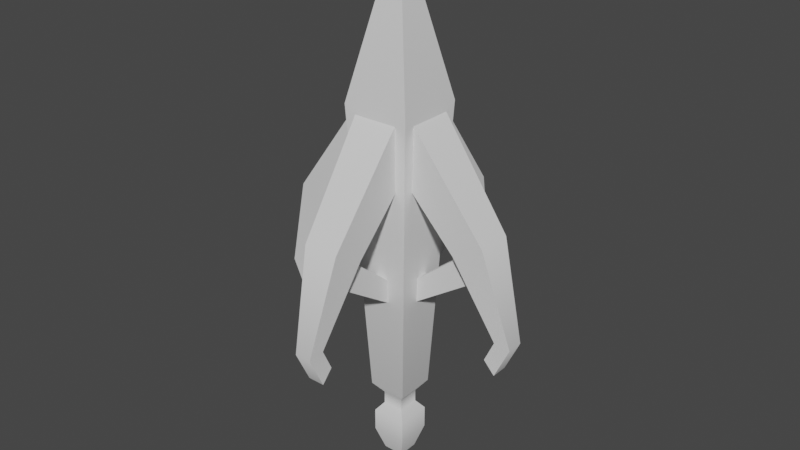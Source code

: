 # Source: grapple_hook.blend  (saved by Blender 3.3.6; exported with 4.5.12 LTS)
import bpy
from mathutils import Matrix  # noqa: F401  (used for matrix-valued properties, if any)

bpy.ops.wm.read_factory_settings(use_empty=True)
scene = bpy.context.scene
scene.name = 'Scene'

# ---- collections
col_collection = bpy.data.collections.new('Collection'); scene.collection.children.link(col_collection)

# ---- node groups
ng_auto_smooth = bpy.data.node_groups.new('Auto Smooth', 'GeometryNodeTree')
_s = ng_auto_smooth.interface.new_socket(name='Geometry', in_out='OUTPUT', socket_type='NodeSocketGeometry')
_s = ng_auto_smooth.interface.new_socket(name='Geometry', in_out='INPUT', socket_type='NodeSocketGeometry')
_s = ng_auto_smooth.interface.new_socket(name='Angle', in_out='INPUT', socket_type='NodeSocketFloat')
_s.subtype = 'ANGLE'
_s.min_value = 0.0
_s.max_value = 3.142
ng_auto_smooth.is_modifier = True
_N = ng_auto_smooth.nodes; _L = ng_auto_smooth.links
n0 = _N.new('NodeGroupOutput'); n0.name = 'Group Output'; n0.location = (480, -100)
n1 = _N.new('NodeGroupInput'); n1.name = 'Group Input'; n1.location = (-420, -300)
n2 = _N.new('NodeGroupInput'); n2.name = 'Group Input.001'; n2.location = (-60, -100)
n3 = _N.new('GeometryNodeSetShadeSmooth'); n3.name = 'Set Shade Smooth'; n3.location = (120, -100)
n3.domain = 'EDGE'
n4 = _N.new('GeometryNodeSetShadeSmooth'); n4.name = 'Set Shade Smooth.001'; n4.location = (300, -100)
n5 = _N.new('GeometryNodeInputMeshEdgeAngle'); n5.name = 'Edge Angle'; n5.location = (-420, -220)
n6 = _N.new('GeometryNodeInputEdgeSmooth'); n6.name = 'Is Edge Smooth'; n6.location = (-60, -160)
n7 = _N.new('GeometryNodeInputShadeSmooth'); n7.name = 'Is Face Smooth'; n7.location = (-240, -340)
n8 = _N.new('FunctionNodeBooleanMath'); n8.name = 'Boolean Math'; n8.location = (-60, -220)
n9 = _N.new('FunctionNodeCompare'); n9.name = 'Compare'; n9.location = (-240, -180)
n9.operation = 'LESS_EQUAL'
_L.new(n5.outputs[0], n9.inputs[0])
_L.new(n4.outputs[0], n0.inputs[0])
_L.new(n1.outputs[1], n9.inputs[1])
_L.new(n9.outputs[0], n8.inputs[0])
_L.new(n7.outputs[0], n8.inputs[1])
_L.new(n2.outputs[0], n3.inputs[0])
_L.new(n6.outputs[0], n3.inputs[1])
_L.new(n3.outputs[0], n4.inputs[0])
_L.new(n8.outputs[0], n3.inputs[2])
n0.is_active_output = True

# ---- world
world_world = bpy.data.worlds.new('World'); scene.world = world_world
world_world.use_nodes = True; world_world.node_tree.nodes.clear()
_N = world_world.node_tree.nodes; _L = world_world.node_tree.links
n0 = _N.new('ShaderNodeOutputWorld'); n0.name = 'World Output'; n0.location = (300, 300)
n1 = _N.new('ShaderNodeBackground'); n1.name = 'Background'; n1.location = (10, 300)
n1.inputs[0].default_value = (0.05088, 0.05088, 0.05088, 1.0)
_L.new(n1.outputs[0], n0.inputs[0])
n0.is_active_output = True
world_world.color = (0.05088, 0.05088, 0.05088)
world_world.use_sun_shadow = False
world_world.sun_shadow_jitter_overblur = 0.0

# ---- meshes
me_cube_001 = bpy.data.meshes.new('Cube.001')
me_cube_001.from_pydata([(-0.01135, -0.01135, -0.05248), (-0.0198, -0.0198, 0.1188), (-0.01135, 0.01135, -0.05248), (-0.0198, 0.0198, 0.1188), (0.01135, -0.01135, -0.05248), (0.0198, -0.0198, 0.1188), (0.01135, 0.01135, -0.05248), (0.0198, 0.0198, 0.1188), (-0.003279, -0.003279, 0.1957), (-0.003279, 0.003279, 0.1957), (0.003279, 0.003279, 0.1957), (0.003279, -0.003279, 0.1957), (-0.006285, 0.006285, -0.0591), (-0.006285, -0.006285, -0.0591), (0.006285, 0.006285, -0.0591), (0.006285, -0.006285, -0.0591), (-0.006285, 0.006285, -0.06646), (-0.006285, -0.006285, -0.06646), (0.006285, 0.006285, -0.06646), (0.006285, -0.006285, -0.06646), (-0.01023, 0.01023, -0.07167), (-0.01023, -0.01023, -0.07167), (0.01023, 0.01023, -0.07167), (0.01023, -0.01023, -0.07167), (-0.01023, 0.01023, -0.0848), (-0.01023, -0.01023, -0.0848), (0.01023, 0.01023, -0.0848), (0.01023, -0.01023, -0.0848), (-0.00602, 0.00602, -0.09848), (-0.00602, -0.00602, -0.09848), (0.00602, 0.00602, -0.09848), (0.00602, -0.00602, -0.09848), (-0.06124, -0.01029, 0.05844), (-0.01636, -0.01318, 0.1187), (-0.06124, 0.01029, 0.05844), (-0.01636, 0.01318, 0.1187), (-0.04319, -0.01029, 0.04856), (0.00466, -0.01318, 0.1028), (-0.04319, 0.01029, 0.04856), (0.00466, 0.01318, 0.1028), (-0.07684, 0.004868, 0.00306), (-0.07684, -0.004868, 0.00306), (-0.06715, 0.004868, 0.004016), (-0.06715, -0.004868, 0.004016), (-0.06785, 0.004868, -0.01593), (-0.06785, -0.004868, -0.01593), (-0.06128, 0.004868, -0.008737), (-0.06128, -0.004868, -0.008737), (-0.05495, -0.004703, 0.03555), (-0.04541, -0.004703, 0.04762), (-0.05495, 0.004703, 0.03555), (-0.04541, 0.004703, 0.04762), (-0.008493, -0.003101, 0.004144), (-0.002206, -0.003101, 0.01211), (-0.008493, 0.003101, 0.004144), (-0.002206, 0.003101, 0.01211), (0.06124, -0.01029, 0.05844), (0.01636, -0.01318, 0.1187), (0.06124, 0.01029, 0.05844), (0.01636, 0.01318, 0.1187), (0.04319, -0.01029, 0.04856), (-0.00466, -0.01318, 0.1028), (0.04319, 0.01029, 0.04856), (-0.00466, 0.01318, 0.1028), (0.07684, 0.004868, 0.00306), (0.07684, -0.004868, 0.00306), (0.06715, 0.004868, 0.004016), (0.06715, -0.004868, 0.004016), (0.06785, 0.004868, -0.01593), (0.06785, -0.004868, -0.01593), (0.06128, 0.004868, -0.008737), (0.06128, -0.004868, -0.008737), (0.05495, -0.004703, 0.03555), (0.04541, -0.004703, 0.04762), (0.05495, 0.004703, 0.03555), (0.04541, 0.004703, 0.04762), (0.008493, -0.003101, 0.004144), (0.002206, -0.003101, 0.01211), (0.008493, 0.003101, 0.004144), (0.002206, 0.003101, 0.01211), (0.01029, -0.06124, 0.05844), (0.01318, -0.01636, 0.1187), (-0.01029, -0.06124, 0.05844), (-0.01318, -0.01636, 0.1187), (0.01029, -0.04319, 0.04856), (0.01318, 0.00466, 0.1028), (-0.01029, -0.04319, 0.04856), (-0.01318, 0.00466, 0.1028), (-0.004868, -0.07684, 0.00306), (0.004868, -0.07684, 0.00306), (-0.004868, -0.06715, 0.004016), (0.004868, -0.06715, 0.004016), (-0.004868, -0.06785, -0.01593), (0.004868, -0.06785, -0.01593), (-0.004868, -0.06128, -0.008737), (0.004868, -0.06128, -0.008737), (0.004703, -0.05495, 0.03555), (0.004703, -0.04541, 0.04762), (-0.004703, -0.05495, 0.03555), (-0.004703, -0.04541, 0.04762), (0.003101, -0.008493, 0.004144), (0.003101, -0.002205, 0.01211), (-0.003101, -0.008493, 0.004144), (-0.003101, -0.002205, 0.01211), (0.01029, 0.06124, 0.05844), (0.01318, 0.01636, 0.1187), (-0.01029, 0.06124, 0.05844), (-0.01318, 0.01636, 0.1187), (0.01029, 0.04319, 0.04856), (0.01318, -0.00466, 0.1028), (-0.01029, 0.04319, 0.04856), (-0.01318, -0.00466, 0.1028), (-0.004868, 0.07684, 0.00306), (0.004868, 0.07684, 0.00306), (-0.004868, 0.06715, 0.004016), (0.004868, 0.06715, 0.004016), (-0.004868, 0.06785, -0.01593), (0.004868, 0.06785, -0.01593), (-0.004868, 0.06129, -0.008737), (0.004868, 0.06129, -0.008737), (0.004703, 0.05495, 0.03555), (0.004703, 0.04541, 0.04762), (-0.004703, 0.05495, 0.03555), (-0.004703, 0.04541, 0.04762), (0.003101, 0.008493, 0.004144), (0.003101, 0.002206, 0.01211), (-0.003101, 0.008493, 0.004144), (-0.003101, 0.002206, 0.01211)], [], [(0, 1, 3, 2), (2, 3, 7, 6), (6, 7, 5, 4), (4, 5, 1, 0), (4, 0, 13, 15), (5, 7, 10, 11), (10, 9, 8, 11), (3, 1, 8, 9), (1, 5, 11, 8), (7, 3, 9, 10), (15, 13, 17, 19), (2, 6, 14, 12), (0, 2, 12, 13), (6, 4, 15, 14), (18, 19, 23, 22), (12, 14, 18, 16), (14, 15, 19, 18), (13, 12, 16, 17), (21, 20, 24, 25), (17, 16, 20, 21), (19, 17, 21, 23), (16, 18, 22, 20), (27, 25, 29, 31), (23, 21, 25, 27), (20, 22, 26, 24), (22, 23, 27, 26), (28, 30, 31, 29), (24, 26, 30, 28), (26, 27, 31, 30), (25, 24, 28, 29), (32, 33, 35, 34), (34, 35, 39, 38), (38, 39, 37, 36), (36, 37, 33, 32), (36, 32, 41, 43), (41, 40, 44, 45), (34, 38, 42, 40), (32, 34, 40, 41), (38, 36, 43, 42), (44, 46, 47, 45), (43, 41, 45, 47), (40, 42, 46, 44), (42, 43, 47, 46), (50, 51, 55, 54), (52, 53, 49, 48), (50, 54, 52, 48), (55, 51, 49, 53), (56, 58, 59, 57), (58, 62, 63, 59), (62, 60, 61, 63), (60, 56, 57, 61), (60, 67, 65, 56), (65, 69, 68, 64), (58, 64, 66, 62), (56, 65, 64, 58), (62, 66, 67, 60), (68, 69, 71, 70), (67, 71, 69, 65), (64, 68, 70, 66), (66, 70, 71, 67), (74, 78, 79, 75), (76, 72, 73, 77), (74, 72, 76, 78), (79, 77, 73, 75), (80, 81, 83, 82), (82, 83, 87, 86), (86, 87, 85, 84), (84, 85, 81, 80), (84, 80, 89, 91), (89, 88, 92, 93), (82, 86, 90, 88), (80, 82, 88, 89), (86, 84, 91, 90), (92, 94, 95, 93), (91, 89, 93, 95), (88, 90, 94, 92), (90, 91, 95, 94), (98, 99, 103, 102), (100, 101, 97, 96), (98, 102, 100, 96), (103, 99, 97, 101), (104, 106, 107, 105), (106, 110, 111, 107), (110, 108, 109, 111), (108, 104, 105, 109), (108, 115, 113, 104), (113, 117, 116, 112), (106, 112, 114, 110), (104, 113, 112, 106), (110, 114, 115, 108), (116, 117, 119, 118), (115, 119, 117, 113), (112, 116, 118, 114), (114, 118, 119, 115), (122, 126, 127, 123), (124, 120, 121, 125), (122, 120, 124, 126), (127, 125, 121, 123)])
me_cube_001.polygons.foreach_set('use_smooth', [True] * 98)
_uv = me_cube_001.uv_layers.new(name='UVMap')
_uv.uv.foreach_set('vector', [0.7687, 0.1286, 0.7849, 0.4571, 0.7089, 0.4571, 0.7251, 0.1286, 0.5771, 0.4955, 0.5934, 0.824, 0.5174, 0.824, 0.5336, 0.4955, 0.3915, 0.1287, 0.4077, 0.4571, 0.3317, 0.4571, 0.3479, 0.1287, 0.2012, 0.4968, 0.2174, 0.8252, 0.1414, 0.8252, 0.1576, 0.4968, 0.2012, 0.4968, 0.1576, 0.4968, 0.1674, 0.4841, 0.1915, 0.4841, 0.3317, 0.4571, 0.4077, 0.4571, 0.376, 0.6045, 0.3634, 0.6045, 0.174, 0.9767, 0.1853, 0.9767, 0.1853, 0.988, 0.174, 0.988, 0.7089, 0.4571, 0.7849, 0.4571, 0.7532, 0.6044, 0.7406, 0.6044, 0.1414, 0.8252, 0.2174, 0.8252, 0.1857, 0.9726, 0.1731, 0.9726, 0.5174, 0.824, 0.5934, 0.824, 0.5617, 0.9713, 0.5491, 0.9713, 0.1915, 0.4841, 0.1674, 0.4841, 0.1674, 0.47, 0.1915, 0.47, 0.5771, 0.4955, 0.5336, 0.4955, 0.5433, 0.4828, 0.5674, 0.4828, 0.7687, 0.1286, 0.7251, 0.1286, 0.7349, 0.1159, 0.759, 0.1159, 0.3915, 0.1287, 0.3479, 0.1287, 0.3577, 0.116, 0.3818, 0.116, 0.3818, 0.1018, 0.3577, 0.1018, 0.3501, 0.09185, 0.3893, 0.09185, 0.5674, 0.4828, 0.5433, 0.4828, 0.5433, 0.4687, 0.5674, 0.4687, 0.3818, 0.116, 0.3577, 0.116, 0.3577, 0.1018, 0.3818, 0.1018, 0.759, 0.1159, 0.7349, 0.1159, 0.7349, 0.1018, 0.759, 0.1018, 0.7665, 0.09181, 0.7273, 0.09181, 0.7273, 0.06663, 0.7665, 0.06663, 0.759, 0.1018, 0.7349, 0.1018, 0.7273, 0.09181, 0.7665, 0.09181, 0.1915, 0.47, 0.1674, 0.47, 0.1598, 0.46, 0.199, 0.46, 0.5674, 0.4687, 0.5433, 0.4687, 0.5358, 0.4587, 0.575, 0.4587, 0.199, 0.4348, 0.1598, 0.4348, 0.1679, 0.4086, 0.191, 0.4086, 0.199, 0.46, 0.1598, 0.46, 0.1598, 0.4348, 0.199, 0.4348, 0.575, 0.4587, 0.5358, 0.4587, 0.5358, 0.4335, 0.575, 0.4335, 0.3893, 0.09185, 0.3501, 0.09185, 0.3501, 0.06667, 0.3893, 0.06667, 0.1683, 0.402, 0.1683, 0.3795, 0.1908, 0.3795, 0.1908, 0.402, 0.575, 0.4335, 0.5358, 0.4335, 0.5438, 0.4073, 0.5669, 0.4073, 0.3893, 0.06667, 0.3501, 0.06667, 0.3582, 0.04045, 0.3813, 0.04045, 0.7665, 0.06663, 0.7273, 0.06663, 0.7354, 0.04041, 0.7585, 0.04041, 0.7666, 0.3413, 0.7722, 0.4568, 0.7216, 0.4568, 0.7272, 0.3413, 0.6728, 0.7082, 0.5867, 0.8237, 0.5464, 0.7932, 0.6382, 0.6892, 0.909, 0.6784, 0.9117, 0.7456, 0.8872, 0.7456, 0.8899, 0.6784, 0.09659, 0.6905, 0.1883, 0.7945, 0.148, 0.825, 0.06198, 0.7094, 0.09659, 0.6905, 0.06198, 0.7094, 0.03207, 0.6033, 0.05065, 0.6051, 0.7562, 0.2351, 0.7376, 0.2351, 0.7376, 0.1987, 0.7562, 0.1987, 0.6728, 0.7082, 0.6382, 0.6892, 0.6841, 0.6038, 0.7027, 0.602, 0.7666, 0.3413, 0.7272, 0.3413, 0.7376, 0.2351, 0.7562, 0.2351, 0.909, 0.6784, 0.8899, 0.6784, 0.8949, 0.6314, 0.904, 0.6314, 0.2468, 0.5461, 0.2468, 0.5276, 0.2653, 0.5276, 0.2653, 0.5461, 0.05065, 0.6051, 0.03207, 0.6033, 0.04931, 0.5669, 0.0619, 0.5806, 0.7027, 0.602, 0.6841, 0.6038, 0.6729, 0.5794, 0.6855, 0.5656, 0.904, 0.6314, 0.8949, 0.6314, 0.8949, 0.6183, 0.904, 0.6183, 0.6607, 0.6643, 0.6425, 0.6875, 0.5596, 0.6194, 0.5717, 0.6041, 0.1631, 0.6053, 0.1752, 0.6206, 0.09233, 0.6887, 0.07404, 0.6656, 0.9154, 0.8486, 0.8074, 0.8455, 0.8074, 0.8335, 0.9154, 0.8304, 0.8074, 0.8698, 0.9152, 0.8667, 0.9152, 0.8848, 0.8074, 0.8817, 0.35, 0.3413, 0.3894, 0.3413, 0.395, 0.4568, 0.3444, 0.4568, 0.4379, 0.7082, 0.4726, 0.6892, 0.5643, 0.7932, 0.524, 0.8237, 0.8164, 0.6784, 0.8355, 0.6784, 0.8382, 0.7456, 0.8137, 0.7456, 0.2622, 0.6905, 0.2968, 0.7094, 0.2108, 0.825, 0.1705, 0.7945, 0.2622, 0.6905, 0.3082, 0.6051, 0.3268, 0.6033, 0.2968, 0.7094, 0.3604, 0.2351, 0.3604, 0.1987, 0.379, 0.1987, 0.379, 0.2351, 0.4379, 0.7082, 0.408, 0.602, 0.4266, 0.6038, 0.4726, 0.6892, 0.35, 0.3413, 0.3604, 0.2351, 0.379, 0.2351, 0.3894, 0.3413, 0.8164, 0.6784, 0.8214, 0.6314, 0.8305, 0.6314, 0.8355, 0.6784, 0.2653, 0.5646, 0.2468, 0.5646, 0.2468, 0.5461, 0.2653, 0.5461, 0.3082, 0.6051, 0.2969, 0.5806, 0.3095, 0.5669, 0.3268, 0.6033, 0.408, 0.602, 0.4253, 0.5656, 0.4379, 0.5794, 0.4266, 0.6038, 0.8214, 0.6314, 0.8214, 0.6183, 0.8305, 0.6183, 0.8305, 0.6314, 0.45, 0.6643, 0.5391, 0.6041, 0.5511, 0.6194, 0.4683, 0.6875, 0.1957, 0.6053, 0.2848, 0.6656, 0.2665, 0.6887, 0.1836, 0.6206, 0.9154, 0.7942, 0.9154, 0.8123, 0.8074, 0.8092, 0.8074, 0.7973, 0.8074, 0.9179, 0.8074, 0.906, 0.9152, 0.9029, 0.9152, 0.921, 0.1991, 0.7094, 0.2047, 0.825, 0.1541, 0.825, 0.1597, 0.7094, 0.8643, 0.3413, 0.7783, 0.4568, 0.738, 0.4263, 0.8297, 0.3223, 0.8845, 0.6784, 0.8872, 0.7456, 0.8627, 0.7456, 0.8654, 0.6784, 0.2869, 0.3224, 0.3786, 0.4264, 0.3383, 0.4568, 0.2523, 0.3413, 0.2869, 0.3224, 0.2523, 0.3413, 0.2224, 0.2351, 0.2409, 0.237, 0.1887, 0.6033, 0.1701, 0.6033, 0.1701, 0.5669, 0.1887, 0.5669, 0.8643, 0.3413, 0.8297, 0.3223, 0.8757, 0.2369, 0.8943, 0.2351, 0.1991, 0.7094, 0.1597, 0.7094, 0.1701, 0.6033, 0.1887, 0.6033, 0.8845, 0.6784, 0.8654, 0.6784, 0.8704, 0.6314, 0.8795, 0.6314, 0.2653, 0.5646, 0.2653, 0.5461, 0.2838, 0.5461, 0.2838, 0.5646, 0.2409, 0.237, 0.2224, 0.2351, 0.2396, 0.1987, 0.2522, 0.2125, 0.8943, 0.2351, 0.8757, 0.2369, 0.8644, 0.2125, 0.877, 0.1987, 0.8795, 0.6314, 0.8704, 0.6314, 0.8704, 0.6183, 0.8795, 0.6183, 0.8523, 0.2974, 0.834, 0.3205, 0.7511, 0.2524, 0.7632, 0.2372, 0.3534, 0.2372, 0.3655, 0.2525, 0.2826, 0.3206, 0.2643, 0.2974, 0.9154, 0.8667, 0.8074, 0.8636, 0.8074, 0.8516, 0.9154, 0.8486, 0.8074, 0.8879, 0.9152, 0.8848, 0.9152, 0.9029, 0.8074, 0.8998, 0.5356, 0.7082, 0.5751, 0.7082, 0.5806, 0.8237, 0.5301, 0.8237, 0.6295, 0.3413, 0.6641, 0.3223, 0.7558, 0.4263, 0.7155, 0.4568, 0.8409, 0.6784, 0.86, 0.6784, 0.8627, 0.7456, 0.8382, 0.7456, 0.4525, 0.3224, 0.4871, 0.3413, 0.4011, 0.4568, 0.3608, 0.4264, 0.4525, 0.3224, 0.4985, 0.237, 0.517, 0.2351, 0.4871, 0.3413, 0.546, 0.602, 0.546, 0.5656, 0.5647, 0.5656, 0.5647, 0.602, 0.6295, 0.3413, 0.5996, 0.2351, 0.6182, 0.2369, 0.6641, 0.3223, 0.5356, 0.7082, 0.546, 0.602, 0.5647, 0.602, 0.5751, 0.7082, 0.8409, 0.6784, 0.8459, 0.6314, 0.855, 0.6314, 0.86, 0.6784, 0.2838, 0.5461, 0.2653, 0.5461, 0.2653, 0.5276, 0.2838, 0.5276, 0.4985, 0.237, 0.4872, 0.2125, 0.4998, 0.1987, 0.517, 0.2351, 0.5996, 0.2351, 0.6168, 0.1987, 0.6294, 0.2125, 0.6182, 0.2369, 0.8459, 0.6314, 0.8459, 0.6183, 0.855, 0.6183, 0.855, 0.6314, 0.6415, 0.2974, 0.7306, 0.2372, 0.7427, 0.2524, 0.6598, 0.3205, 0.386, 0.2372, 0.4751, 0.2974, 0.4568, 0.3206, 0.3739, 0.2525, 0.9154, 0.8123, 0.9154, 0.8304, 0.8074, 0.8274, 0.8074, 0.8154, 0.8074, 0.9361, 0.8074, 0.9241, 0.9152, 0.921, 0.9152, 0.9391])
me_cube_001.use_remesh_fix_poles = True
me_cube_001.use_remesh_preserve_attributes = False
me_cube_001.use_mirror_vertex_groups = False
me_cube_001.update()

# ---- objects
ob_hook = bpy.data.objects.new('Hook', me_cube_001)

# ---- transforms, parenting, visibility, modifiers, constraints
ob_hook.location = (0.0, 0.0, 0.0)
ob_hook.lineart.crease_threshold = 0.0
_m = ob_hook.modifiers.new('Auto Smooth', 'NODES')
_m.node_group = ng_auto_smooth
_gi = [s.identifier for s in ng_auto_smooth.interface.items_tree if s.item_type == 'SOCKET' and s.in_out == 'INPUT']
_m[_gi[1]] = 1.068  # Angle

# ---- collection membership
col_collection.objects.link(ob_hook)

# ---- scene / render settings (as saved in the file)
scene.frame_start = 1; scene.frame_end = 250; scene.frame_set(1)
scene.render.engine = 'BLENDER_EEVEE_NEXT'
scene.cycles.use_denoising = False
scene.cycles.samples = 128
scene.cycles.sampling_pattern = 'TABULATED_SOBOL'
scene.cycles.use_adaptive_sampling = False
scene.cycles.use_light_tree = False
scene.view_settings.view_transform = 'Filmic'
bpy.context.view_layer.update()

# ---- added for rendering (the .blend has no active camera and no usable light): camera, sun
cam_auto = bpy.data.cameras.new('AutoCamera')
cam_auto.lens = 50.0
cam_auto.sensor_width = 36.0
cam_auto.clip_end = 1000.0
ob_auto_camera = bpy.data.objects.new('AutoCamera', cam_auto)
scene.collection.objects.link(ob_auto_camera)
ob_auto_camera.location = (0.338386, -0.406063, 0.319302)
ob_auto_camera.rotation_euler = (1.09748, -7.21219e-08, 0.694738)
scene.camera = ob_auto_camera
light_auto_sun = bpy.data.lights.new('AutoSun', 'SUN')
light_auto_sun.energy = 3.0
light_auto_sun.angle = 0.0523599
ob_auto_sun = bpy.data.objects.new('AutoSun', light_auto_sun)
scene.collection.objects.link(ob_auto_sun)
ob_auto_sun.rotation_euler = (0.872665, 0.174533, 0.523599)
bpy.context.view_layer.update()
